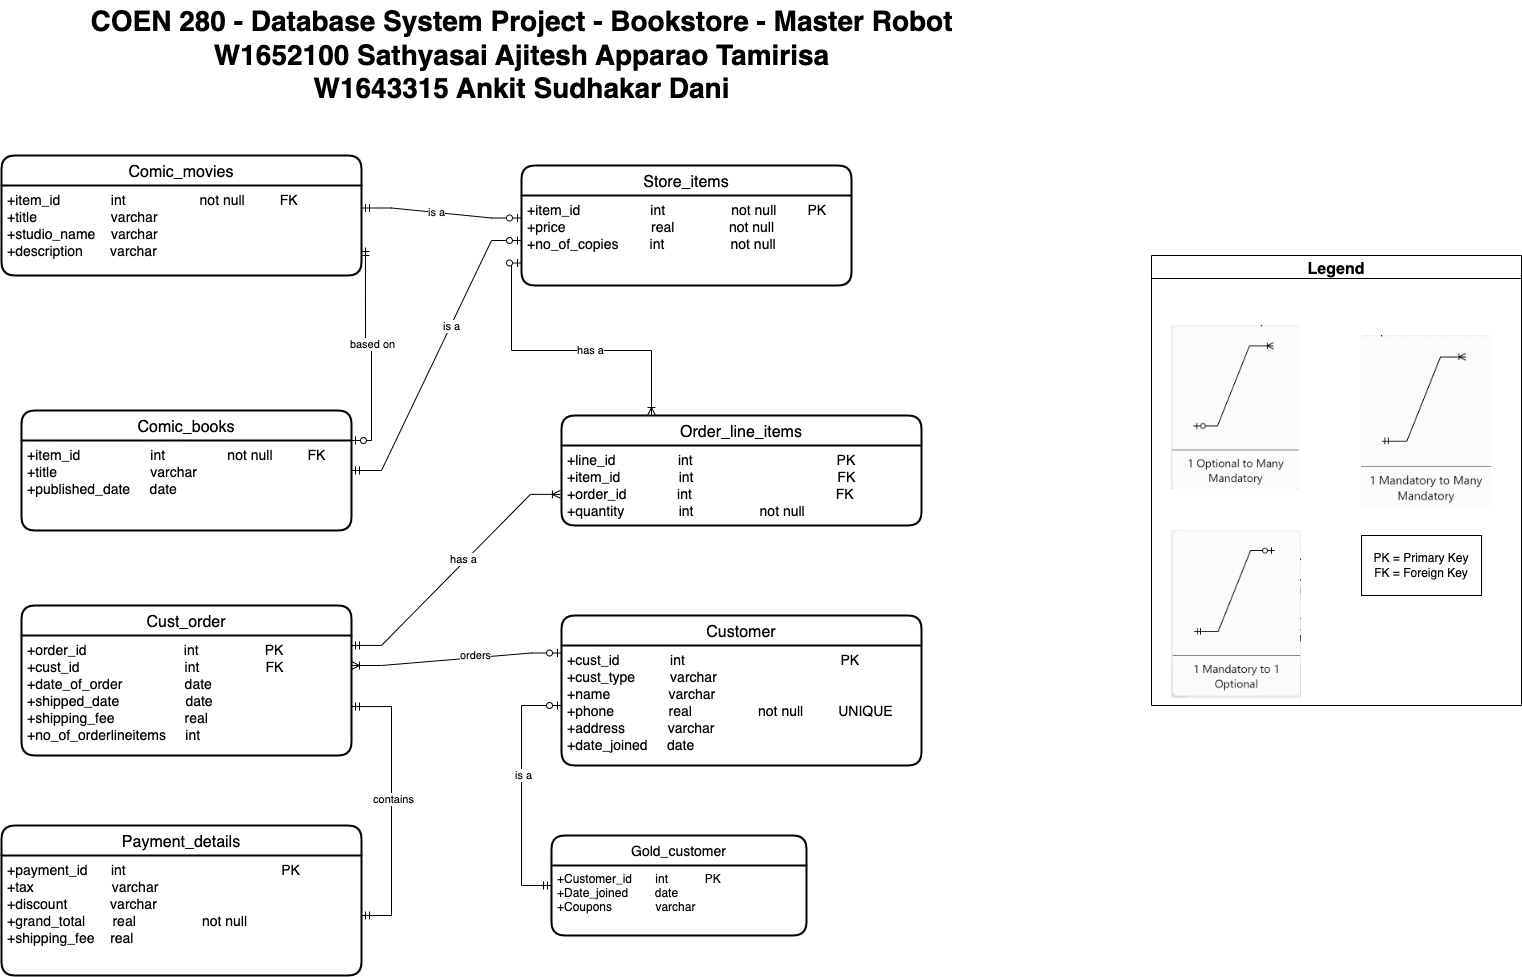

The diagram above was exported from draw.io. Its source (the exported page's mxGraphModel, read from the mxfile embedded in the PNG):
<mxGraphModel dx="1186" dy="686" grid="1" gridSize="10" guides="1" tooltips="1" connect="1" arrows="1" fold="1" page="1" pageScale="1" pageWidth="850" pageHeight="1100" math="0" shadow="0" extFonts="Permanent Marker^https://fonts.googleapis.com/css?family=Permanent+Marker">
  <root>
    <mxCell id="0" />
    <mxCell id="1" parent="0" />
    <mxCell id="6Sd6s9MuerOOE-c4hLeR-27" value="Store_items" style="swimlane;childLayout=stackLayout;horizontal=1;startSize=30;horizontalStack=0;rounded=1;fontSize=16;fontStyle=0;strokeWidth=2;resizeParent=0;resizeLast=1;shadow=0;dashed=0;align=center;" parent="1" vertex="1">
      <mxGeometry x="610" y="180" width="330" height="120" as="geometry" />
    </mxCell>
    <mxCell id="6Sd6s9MuerOOE-c4hLeR-28" value="+item_id                  int                 not null        PK&#10;+price                      real              not null&#10;+no_of_copies        int                 not null" style="align=left;strokeColor=none;fillColor=none;spacingLeft=4;fontSize=14;verticalAlign=top;resizable=0;rotatable=0;part=1;" parent="6Sd6s9MuerOOE-c4hLeR-27" vertex="1">
      <mxGeometry y="30" width="330" height="90" as="geometry" />
    </mxCell>
    <mxCell id="6Sd6s9MuerOOE-c4hLeR-34" value="Comic_books" style="swimlane;childLayout=stackLayout;horizontal=1;startSize=30;horizontalStack=0;rounded=1;fontSize=16;fontStyle=0;strokeWidth=2;resizeParent=0;resizeLast=1;shadow=0;dashed=0;align=center;" parent="1" vertex="1">
      <mxGeometry x="110" y="425" width="330" height="120" as="geometry" />
    </mxCell>
    <mxCell id="6Sd6s9MuerOOE-c4hLeR-35" value="+item_id                  int                not null         FK&#10;+title                        varchar&#10;+published_date     date" style="align=left;strokeColor=none;fillColor=none;spacingLeft=4;fontSize=14;verticalAlign=top;resizable=0;rotatable=0;part=1;" parent="6Sd6s9MuerOOE-c4hLeR-34" vertex="1">
      <mxGeometry y="30" width="330" height="90" as="geometry" />
    </mxCell>
    <mxCell id="6Sd6s9MuerOOE-c4hLeR-37" value="Comic_movies" style="swimlane;childLayout=stackLayout;horizontal=1;startSize=30;horizontalStack=0;rounded=1;fontSize=16;fontStyle=0;strokeWidth=2;resizeParent=0;resizeLast=1;shadow=0;dashed=0;align=center;" parent="1" vertex="1">
      <mxGeometry x="90" y="170" width="360" height="120" as="geometry" />
    </mxCell>
    <mxCell id="6Sd6s9MuerOOE-c4hLeR-38" value="+item_id             int                   not null         FK&#10;+title                   varchar&#10;+studio_name    varchar&#10;+description       varchar" style="align=left;strokeColor=none;fillColor=none;spacingLeft=4;fontSize=14;verticalAlign=top;resizable=0;rotatable=0;part=1;" parent="6Sd6s9MuerOOE-c4hLeR-37" vertex="1">
      <mxGeometry y="30" width="360" height="90" as="geometry" />
    </mxCell>
    <mxCell id="6Sd6s9MuerOOE-c4hLeR-39" value="Order_line_items" style="swimlane;childLayout=stackLayout;horizontal=1;startSize=30;horizontalStack=0;rounded=1;fontSize=16;fontStyle=0;strokeWidth=2;resizeParent=0;resizeLast=1;shadow=0;dashed=0;align=center;" parent="1" vertex="1">
      <mxGeometry x="650" y="430" width="360" height="110" as="geometry" />
    </mxCell>
    <mxCell id="6Sd6s9MuerOOE-c4hLeR-40" value="+line_id                int                                     PK&#10;+item_id               int                                     FK&#10;+order_id             int                                     FK&#10;+quantity              int                 not null" style="align=left;strokeColor=none;fillColor=none;spacingLeft=4;fontSize=14;verticalAlign=top;resizable=0;rotatable=0;part=1;" parent="6Sd6s9MuerOOE-c4hLeR-39" vertex="1">
      <mxGeometry y="30" width="360" height="80" as="geometry" />
    </mxCell>
    <mxCell id="6Sd6s9MuerOOE-c4hLeR-41" value="Cust_order" style="swimlane;childLayout=stackLayout;horizontal=1;startSize=30;horizontalStack=0;rounded=1;fontSize=16;fontStyle=0;strokeWidth=2;resizeParent=0;resizeLast=1;shadow=0;dashed=0;align=center;" parent="1" vertex="1">
      <mxGeometry x="110" y="620" width="330" height="150" as="geometry" />
    </mxCell>
    <mxCell id="6Sd6s9MuerOOE-c4hLeR-42" value="+order_id                          int                 PK&#10;+cust_id                            int                 FK&#10;+date_of_order                date&#10;+shipped_date                  date&#10;+shipping_fee                  real&#10;+no_of_orderlineitems     int         " style="align=left;strokeColor=none;fillColor=none;spacingLeft=4;fontSize=14;verticalAlign=top;resizable=0;rotatable=0;part=1;" parent="6Sd6s9MuerOOE-c4hLeR-41" vertex="1">
      <mxGeometry y="30" width="330" height="120" as="geometry" />
    </mxCell>
    <mxCell id="6Sd6s9MuerOOE-c4hLeR-43" value="Customer" style="swimlane;childLayout=stackLayout;horizontal=1;startSize=30;horizontalStack=0;rounded=1;fontSize=16;fontStyle=0;strokeWidth=2;resizeParent=0;resizeLast=1;shadow=0;dashed=0;align=center;" parent="1" vertex="1">
      <mxGeometry x="650" y="630" width="360" height="150" as="geometry" />
    </mxCell>
    <mxCell id="6Sd6s9MuerOOE-c4hLeR-44" value="+cust_id             int                                        PK&#10;+cust_type         varchar&#10;+name               varchar&#10;+phone              real                 not null         UNIQUE&#10;+address           varchar&#10;+date_joined     date" style="align=left;strokeColor=none;fillColor=none;spacingLeft=4;fontSize=14;verticalAlign=top;resizable=0;rotatable=0;part=1;" parent="6Sd6s9MuerOOE-c4hLeR-43" vertex="1">
      <mxGeometry y="30" width="360" height="120" as="geometry" />
    </mxCell>
    <mxCell id="zjxZO2peGca8De9Xl33h-1" value="" style="edgeStyle=entityRelationEdgeStyle;fontSize=12;html=1;endArrow=ERoneToMany;startArrow=ERmandOne;rounded=0;entryX=-0.003;entryY=0.611;entryDx=0;entryDy=0;exitX=1;exitY=0.083;exitDx=0;exitDy=0;exitPerimeter=0;entryPerimeter=0;" parent="1" source="6Sd6s9MuerOOE-c4hLeR-42" target="6Sd6s9MuerOOE-c4hLeR-40" edge="1">
      <mxGeometry width="100" height="100" relative="1" as="geometry">
        <mxPoint x="440" y="934" as="sourcePoint" />
        <mxPoint x="540" y="834" as="targetPoint" />
      </mxGeometry>
    </mxCell>
    <mxCell id="6PgBDSqIeF6kEW6LWHD1-6" value="has a" style="edgeLabel;html=1;align=center;verticalAlign=middle;resizable=0;points=[];" vertex="1" connectable="0" parent="zjxZO2peGca8De9Xl33h-1">
      <mxGeometry x="0.0935" y="3" relative="1" as="geometry">
        <mxPoint as="offset" />
      </mxGeometry>
    </mxCell>
    <mxCell id="zjxZO2peGca8De9Xl33h-13" value="" style="fontSize=12;html=1;endArrow=ERoneToMany;startArrow=ERzeroToOne;rounded=0;exitX=0;exitY=0.75;exitDx=0;exitDy=0;edgeStyle=orthogonalEdgeStyle;entryX=0.25;entryY=0;entryDx=0;entryDy=0;" parent="1" source="6Sd6s9MuerOOE-c4hLeR-28" edge="1" target="6Sd6s9MuerOOE-c4hLeR-39">
      <mxGeometry width="100" height="100" relative="1" as="geometry">
        <mxPoint x="500" y="220" as="sourcePoint" />
        <mxPoint x="610" y="480" as="targetPoint" />
      </mxGeometry>
    </mxCell>
    <mxCell id="6PgBDSqIeF6kEW6LWHD1-7" value="has a" style="edgeLabel;html=1;align=center;verticalAlign=middle;resizable=0;points=[];" vertex="1" connectable="0" parent="zjxZO2peGca8De9Xl33h-13">
      <mxGeometry x="0.162" y="1" relative="1" as="geometry">
        <mxPoint as="offset" />
      </mxGeometry>
    </mxCell>
    <mxCell id="zjxZO2peGca8De9Xl33h-15" value="" style="edgeStyle=entityRelationEdgeStyle;fontSize=12;html=1;endArrow=ERoneToMany;startArrow=ERzeroToOne;rounded=0;entryX=1;entryY=0.25;entryDx=0;entryDy=0;exitX=0;exitY=0.25;exitDx=0;exitDy=0;" parent="1" source="6Sd6s9MuerOOE-c4hLeR-43" target="6Sd6s9MuerOOE-c4hLeR-42" edge="1">
      <mxGeometry width="100" height="100" relative="1" as="geometry">
        <mxPoint x="530" y="770" as="sourcePoint" />
        <mxPoint x="630" y="670" as="targetPoint" />
      </mxGeometry>
    </mxCell>
    <mxCell id="6PgBDSqIeF6kEW6LWHD1-3" value="orders" style="edgeLabel;html=1;align=center;verticalAlign=middle;resizable=0;points=[];" vertex="1" connectable="0" parent="zjxZO2peGca8De9Xl33h-15">
      <mxGeometry x="-0.1836" y="-3" relative="1" as="geometry">
        <mxPoint as="offset" />
      </mxGeometry>
    </mxCell>
    <mxCell id="zjxZO2peGca8De9Xl33h-17" value="" style="edgeStyle=entityRelationEdgeStyle;fontSize=12;html=1;endArrow=ERzeroToOne;startArrow=ERmandOne;rounded=0;entryX=0;entryY=0.25;entryDx=0;entryDy=0;exitX=1;exitY=0.25;exitDx=0;exitDy=0;" parent="1" source="6Sd6s9MuerOOE-c4hLeR-38" target="6Sd6s9MuerOOE-c4hLeR-28" edge="1">
      <mxGeometry width="100" height="100" relative="1" as="geometry">
        <mxPoint x="590" y="460" as="sourcePoint" />
        <mxPoint x="690" y="360" as="targetPoint" />
      </mxGeometry>
    </mxCell>
    <mxCell id="6PgBDSqIeF6kEW6LWHD1-9" value="is a" style="edgeLabel;html=1;align=center;verticalAlign=middle;resizable=0;points=[];" vertex="1" connectable="0" parent="zjxZO2peGca8De9Xl33h-17">
      <mxGeometry x="-0.0649" relative="1" as="geometry">
        <mxPoint as="offset" />
      </mxGeometry>
    </mxCell>
    <mxCell id="zjxZO2peGca8De9Xl33h-19" value="" style="edgeStyle=entityRelationEdgeStyle;fontSize=12;html=1;endArrow=ERzeroToOne;startArrow=ERmandOne;rounded=0;entryX=0;entryY=0.5;entryDx=0;entryDy=0;" parent="1" source="6Sd6s9MuerOOE-c4hLeR-34" target="6Sd6s9MuerOOE-c4hLeR-28" edge="1">
      <mxGeometry width="100" height="100" relative="1" as="geometry">
        <mxPoint x="589.6400000000003" y="379" as="sourcePoint" />
        <mxPoint x="400" y="370" as="targetPoint" />
      </mxGeometry>
    </mxCell>
    <mxCell id="6PgBDSqIeF6kEW6LWHD1-8" value="is a" style="edgeLabel;html=1;align=center;verticalAlign=middle;resizable=0;points=[];" vertex="1" connectable="0" parent="zjxZO2peGca8De9Xl33h-19">
      <mxGeometry x="0.2039" relative="1" as="geometry">
        <mxPoint as="offset" />
      </mxGeometry>
    </mxCell>
    <mxCell id="zjxZO2peGca8De9Xl33h-28" value="Legend" style="swimlane;fontSize=16;" parent="1" vertex="1">
      <mxGeometry x="1240" y="270" width="370" height="450" as="geometry" />
    </mxCell>
    <mxCell id="zjxZO2peGca8De9Xl33h-20" value="" style="shape=image;verticalLabelPosition=bottom;labelBackgroundColor=default;verticalAlign=top;aspect=fixed;imageAspect=0;image=data:image/png,(base64 omitted: 15048 chars);" parent="zjxZO2peGca8De9Xl33h-28" vertex="1">
      <mxGeometry x="20" y="70" width="127.78" height="164.24" as="geometry" />
    </mxCell>
    <mxCell id="zjxZO2peGca8De9Xl33h-18" value="" style="shape=image;verticalLabelPosition=bottom;labelBackgroundColor=default;verticalAlign=top;aspect=fixed;imageAspect=0;image=data:image/png,(base64 omitted: 14044 chars);" parent="zjxZO2peGca8De9Xl33h-28" vertex="1">
      <mxGeometry x="20" y="275" width="130" height="167.95" as="geometry" />
    </mxCell>
    <mxCell id="zjxZO2peGca8De9Xl33h-21" value="" style="shape=image;verticalLabelPosition=bottom;labelBackgroundColor=default;verticalAlign=top;aspect=fixed;imageAspect=0;image=data:image/png,(base64 omitted: 14312 chars);" parent="zjxZO2peGca8De9Xl33h-28" vertex="1">
      <mxGeometry x="210" y="80" width="130" height="172.07" as="geometry" />
    </mxCell>
    <mxCell id="QzvymeLYnaofqZimAGGy-1" value="PK = Primary Key&lt;br&gt;FK = Foreign Key" style="whiteSpace=wrap;html=1;" parent="zjxZO2peGca8De9Xl33h-28" vertex="1">
      <mxGeometry x="210" y="280" width="120" height="60" as="geometry" />
    </mxCell>
    <mxCell id="zjxZO2peGca8De9Xl33h-29" value="&lt;b&gt;&lt;font style=&quot;font-size: 28px;&quot;&gt;COEN 280 - Database System Project - Bookstore - Master Robot&lt;br&gt;W1652100 Sathyasai Ajitesh Apparao Tamirisa&lt;br&gt;W1643315 Ankit Sudhakar Dani&lt;br&gt;&lt;/font&gt;&lt;/b&gt;" style="text;html=1;align=center;verticalAlign=middle;resizable=0;points=[];autosize=1;strokeColor=none;fillColor=none;fontSize=16;" parent="1" vertex="1">
      <mxGeometry x="165" y="15" width="890" height="110" as="geometry" />
    </mxCell>
    <mxCell id="v4qdt9FGQdldBAAndJFB-1" value="Gold_customer" style="swimlane;childLayout=stackLayout;horizontal=1;startSize=30;horizontalStack=0;rounded=1;fontSize=14;fontStyle=0;strokeWidth=2;resizeParent=0;resizeLast=1;shadow=0;dashed=0;align=center;" parent="1" vertex="1">
      <mxGeometry x="640" y="850" width="255" height="100" as="geometry" />
    </mxCell>
    <mxCell id="v4qdt9FGQdldBAAndJFB-2" value="+Customer_id       int           PK&#10;+Date_joined        date        &#10;+Coupons             varchar" style="align=left;strokeColor=none;fillColor=none;spacingLeft=4;fontSize=12;verticalAlign=top;resizable=0;rotatable=0;part=1;" parent="v4qdt9FGQdldBAAndJFB-1" vertex="1">
      <mxGeometry y="30" width="255" height="70" as="geometry" />
    </mxCell>
    <mxCell id="QzvymeLYnaofqZimAGGy-3" value="" style="edgeStyle=orthogonalEdgeStyle;fontSize=12;html=1;endArrow=ERzeroToOne;startArrow=ERmandOne;rounded=0;entryX=0;entryY=0.5;entryDx=0;entryDy=0;exitX=0;exitY=0.5;exitDx=0;exitDy=0;" parent="1" source="v4qdt9FGQdldBAAndJFB-1" target="6Sd6s9MuerOOE-c4hLeR-44" edge="1">
      <mxGeometry width="100" height="100" relative="1" as="geometry">
        <mxPoint x="580" y="910" as="sourcePoint" />
        <mxPoint x="870" y="890" as="targetPoint" />
        <Array as="points">
          <mxPoint x="610" y="900" />
          <mxPoint x="610" y="720" />
        </Array>
      </mxGeometry>
    </mxCell>
    <mxCell id="6PgBDSqIeF6kEW6LWHD1-2" value="is a" style="edgeLabel;html=1;align=center;verticalAlign=middle;resizable=0;points=[];" vertex="1" connectable="0" parent="QzvymeLYnaofqZimAGGy-3">
      <mxGeometry x="0.128" y="-1" relative="1" as="geometry">
        <mxPoint as="offset" />
      </mxGeometry>
    </mxCell>
    <mxCell id="z6D400JuJnWgdCE0ehWA-1" value="Payment_details" style="swimlane;childLayout=stackLayout;horizontal=1;startSize=30;horizontalStack=0;rounded=1;fontSize=16;fontStyle=0;strokeWidth=2;resizeParent=0;resizeLast=1;shadow=0;dashed=0;align=center;" vertex="1" parent="1">
      <mxGeometry x="90" y="840" width="360" height="150" as="geometry" />
    </mxCell>
    <mxCell id="z6D400JuJnWgdCE0ehWA-2" value="+payment_id      int                                        PK&#10;+tax                    varchar&#10;+discount           varchar&#10;+grand_total       real                 not null        &#10;+shipping_fee    real" style="align=left;strokeColor=none;fillColor=none;spacingLeft=4;fontSize=14;verticalAlign=top;resizable=0;rotatable=0;part=1;" vertex="1" parent="z6D400JuJnWgdCE0ehWA-1">
      <mxGeometry y="30" width="360" height="120" as="geometry" />
    </mxCell>
    <mxCell id="bHaMNBsEmExY9vkfOAuU-2" value="" style="edgeStyle=entityRelationEdgeStyle;fontSize=12;html=1;endArrow=ERmandOne;startArrow=ERmandOne;rounded=0;entryX=1;entryY=0.592;entryDx=0;entryDy=0;entryPerimeter=0;endFill=0;" edge="1" parent="1" source="z6D400JuJnWgdCE0ehWA-2" target="6Sd6s9MuerOOE-c4hLeR-42">
      <mxGeometry width="100" height="100" relative="1" as="geometry">
        <mxPoint x="530" y="947.5" as="sourcePoint" />
        <mxPoint x="530" y="750" as="targetPoint" />
      </mxGeometry>
    </mxCell>
    <mxCell id="6PgBDSqIeF6kEW6LWHD1-1" value="contains" style="edgeLabel;html=1;align=center;verticalAlign=middle;resizable=0;points=[];" vertex="1" connectable="0" parent="bHaMNBsEmExY9vkfOAuU-2">
      <mxGeometry x="0.0539" y="-1" relative="1" as="geometry">
        <mxPoint as="offset" />
      </mxGeometry>
    </mxCell>
    <mxCell id="6r5UhD6S0fBAXoB2UwP0-1" value="" style="fontSize=12;html=1;endArrow=ERzeroToOne;startArrow=ERmandOne;rounded=0;entryX=1;entryY=0.25;entryDx=0;entryDy=0;exitX=1.011;exitY=0.689;exitDx=0;exitDy=0;exitPerimeter=0;edgeStyle=orthogonalEdgeStyle;" edge="1" parent="1" source="6Sd6s9MuerOOE-c4hLeR-38" target="6Sd6s9MuerOOE-c4hLeR-34">
      <mxGeometry width="100" height="100" relative="1" as="geometry">
        <mxPoint x="370" y="340" as="sourcePoint" />
        <mxPoint x="100" y="480" as="targetPoint" />
      </mxGeometry>
    </mxCell>
    <mxCell id="6r5UhD6S0fBAXoB2UwP0-2" value="based on" style="edgeLabel;html=1;align=center;verticalAlign=middle;resizable=0;points=[];" vertex="1" connectable="0" parent="6r5UhD6S0fBAXoB2UwP0-1">
      <mxGeometry x="-0.0649" relative="1" as="geometry">
        <mxPoint as="offset" />
      </mxGeometry>
    </mxCell>
  </root>
</mxGraphModel>